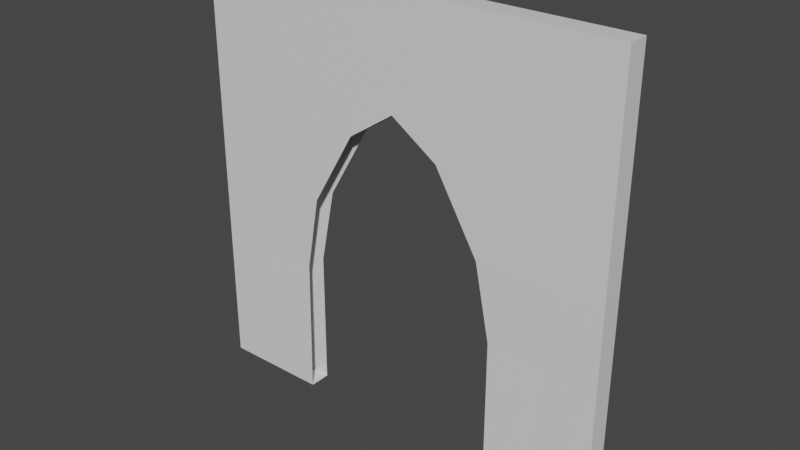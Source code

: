 # Source: Church_Front_Door_4x4x0.2.blend  (saved by Blender 2.80.74; exported with 4.5.12 LTS)
import bpy
from mathutils import Matrix  # noqa: F401  (used for matrix-valued properties, if any)

bpy.ops.wm.read_factory_settings(use_empty=True)
scene = bpy.context.scene
scene.name = 'Scene'

# ---- collections
col_collection = bpy.data.collections.new('Collection'); scene.collection.children.link(col_collection)

# ---- materials (node trees are filled in below, after node groups)
mat_material = bpy.data.materials.new('Material')
mat_material.alpha_threshold = 0.0
mat_material.use_transparent_shadow = False
mat_material.line_color = (0.0, 0.0, 0.0, 1.0)

# ---- material node trees
mat_material.use_nodes = True; mat_material.node_tree.nodes.clear()
_N = mat_material.node_tree.nodes; _L = mat_material.node_tree.links
n0 = _N.new('ShaderNodeOutputMaterial'); n0.name = 'Material Output'; n0.location = (300, 300)
n1 = _N.new('ShaderNodeBsdfPrincipled'); n1.name = 'Principled BSDF'; n1.location = (10, 300)
n1.distribution = 'GGX'
n1.subsurface_method = 'BURLEY'
n1.inputs[2].default_value = 0.4
n1.inputs[3].default_value = 1.45
n1.inputs[27].default_value = (0.0, 0.0, 0.0, 1.0)
n1.inputs[28].default_value = 1.0
_L.new(n1.outputs[0], n0.inputs[0])
n0.is_active_output = True

# ---- world
world_world = bpy.data.worlds.new('World'); scene.world = world_world
world_world.use_nodes = True; world_world.node_tree.nodes.clear()
_N = world_world.node_tree.nodes; _L = world_world.node_tree.links
n0 = _N.new('ShaderNodeOutputWorld'); n0.name = 'World Output'; n0.location = (300, 300)
n1 = _N.new('ShaderNodeBackground'); n1.name = 'Background'; n1.location = (10, 300)
n1.inputs[0].default_value = (0.05088, 0.05088, 0.05088, 1.0)
_L.new(n1.outputs[0], n0.inputs[0])
n0.is_active_output = True
world_world.color = (0.05088, 0.05088, 0.05088)
world_world.use_sun_shadow = False
world_world.sun_shadow_jitter_overblur = 0.0

# ---- meshes
me_cube = bpy.data.meshes.new('Cube')
me_cube.from_pydata([(0.0, 2.0, 1.0), (0.0, 2.0, -1.0), (0.0, 0.0, 1.0), (0.0, 0.0, -1.0), (-2.0, 2.0, 1.0), (-2.0, 2.0, -1.0), (-2.0, 0.0, 1.0), (-2.0, 0.0, -1.0), (-2.0, 1.353, -1.0), (-2.0, 1.0, -1.0), (-2.0, 0.6477, -1.0), (0.0, 1.353, 1.0), (0.0, 1.0, 1.0), (0.0, 0.6477, 1.0), (-2.0, 0.6477, 1.0), (-2.0, 1.0, 1.0), (-2.0, 1.353, 1.0), (0.0, 0.6477, -1.0), (0.0, 1.0, -1.0), (0.0, 1.353, -1.0), (-0.7802, 2.0, -1.0), (-1.0, 2.0, -1.0), (-1.22, 2.0, -1.0), (-0.5, 0.0, 1.0), (-1.5, 0.0, 1.0), (-1.5, 0.0, -1.0), (-0.5, 0.0, -1.0), (-1.22, 2.0, 1.0), (-1.0, 2.0, 1.0), (-0.7802, 2.0, 1.0), (-0.7805, 1.353, -1.0), (-1.0, 1.5, -1.0), (-1.22, 1.353, -1.0), (-0.574, 1.0, -1.0), (-1.426, 1.0, -1.0), (-0.5056, 0.6477, -0.9145), (-1.494, 0.6477, -0.9145), (-1.22, 1.353, 1.0), (-1.0, 1.5, 1.0), (-0.7805, 1.353, 1.0), (-1.426, 1.0, 1.0), (-0.574, 1.0, 1.0), (-1.494, 0.6477, 0.9145), (-0.5056, 0.6477, 0.9145), (-1.744, 2.0, -1.0), (-1.75, 0.0, 1.0), (-1.744, 1.353, -1.0), (-1.742, 1.0, -1.0), (-1.747, 0.6477, -0.9573), (-1.75, 0.0, -1.0), (-1.744, 2.0, 1.0), (-1.744, 1.353, 1.0), (-1.742, 1.0, 1.0), (-1.747, 0.6477, 0.9573), (-0.25, 0.0, -1.0), (-0.2556, 2.0, 1.0), (-0.2557, 1.353, 1.0), (-0.258, 1.0, 1.0), (-0.2528, 0.6477, 0.9573), (-0.2556, 2.0, -1.0), (-0.25, 0.0, 1.0), (-0.2557, 1.353, -1.0), (-0.258, 1.0, -1.0), (-0.2528, 0.6477, -0.9573)], [], [(53, 14, 6, 45), (49, 45, 6, 7), (8, 16, 4, 5), (63, 17, 3, 54), (17, 13, 2, 3), (59, 55, 0, 1), (1, 0, 11, 19), (19, 11, 12, 18), (18, 12, 13, 17), (59, 1, 19, 61), (61, 19, 18, 62), (62, 18, 17, 63), (7, 6, 14, 10), (10, 14, 15, 9), (9, 15, 16, 8), (50, 4, 16, 51), (51, 16, 15, 52), (52, 15, 14, 53), (57, 41, 43, 58), (56, 39, 41, 57), (55, 29, 39, 56), (29, 28, 38, 39), (28, 27, 37, 38), (47, 34, 36, 48), (46, 32, 34, 47), (44, 22, 32, 46), (22, 21, 31, 32), (21, 20, 30, 31), (44, 50, 27, 22), (22, 27, 28, 21), (21, 28, 29, 20), (48, 36, 25, 49), (54, 60, 23, 26), (58, 43, 23, 60), (10, 48, 49, 7), (5, 4, 50, 44), (5, 44, 46, 8), (8, 46, 47, 9), (9, 47, 48, 10), (40, 52, 53, 42), (37, 51, 52, 40), (27, 50, 51, 37), (25, 24, 45, 49), (42, 53, 45, 24), (13, 58, 60, 2), (3, 2, 60, 54), (0, 55, 56, 11), (11, 56, 57, 12), (12, 57, 58, 13), (33, 62, 63, 35), (30, 61, 62, 33), (20, 59, 61, 30), (20, 29, 55, 59), (35, 63, 54, 26)])
_uv = me_cube.uv_layers.new(name='UVMap')
_uv.uv.foreach_set('vector', [0.5938, 0.1875, 0.625, 0.1875, 0.625, 0.25, 0.5938, 0.25, 0.375, 0.4688, 0.625, 0.4688, 0.625, 0.5, 0.375, 0.5, 0.375, 0.6875, 0.625, 0.6875, 0.625, 0.75, 0.375, 0.75, 0.5938, 0.9375, 0.625, 0.9375, 0.625, 1.0, 0.5938, 1.0, 0.125, 0.6875, 0.375, 0.6875, 0.375, 0.75, 0.125, 0.75, 0.625, 0.7188, 0.875, 0.7188, 0.875, 0.75, 0.625, 0.75, 0.125, 0.5, 0.375, 0.5, 0.375, 0.5625, 0.125, 0.5625, 0.125, 0.5625, 0.375, 0.5625, 0.375, 0.625, 0.125, 0.625, 0.125, 0.625, 0.375, 0.625, 0.375, 0.6875, 0.125, 0.6875, 0.5938, 0.75, 0.625, 0.75, 0.625, 0.8125, 0.5938, 0.8125, 0.5938, 0.8125, 0.625, 0.8125, 0.625, 0.875, 0.5938, 0.875, 0.5938, 0.875, 0.625, 0.875, 0.625, 0.9375, 0.5938, 0.9375, 0.375, 0.5, 0.625, 0.5, 0.625, 0.5625, 0.375, 0.5625, 0.375, 0.5625, 0.625, 0.5625, 0.625, 0.625, 0.375, 0.625, 0.375, 0.625, 0.625, 0.625, 0.625, 0.6875, 0.375, 0.6875, 0.5938, 0.0, 0.625, 0.0, 0.625, 0.0625, 0.5938, 0.0625, 0.5938, 0.0625, 0.625, 0.0625, 0.625, 0.125, 0.5938, 0.125, 0.5938, 0.125, 0.625, 0.125, 0.625, 0.1875, 0.5938, 0.1875, 0.4062, 0.125, 0.4375, 0.125, 0.4375, 0.1875, 0.4063, 0.1875, 0.4062, 0.0625, 0.4375, 0.0625, 0.4375, 0.125, 0.4062, 0.125, 0.4062, 0.0, 0.4375, 0.0, 0.4375, 0.0625, 0.4062, 0.0625, 0.4375, 0.0, 0.5, 0.0, 0.5, 0.0625, 0.4375, 0.0625, 0.5, 0.0, 0.5625, 0.0, 0.5625, 0.0625, 0.5, 0.0625, 0.4062, 0.875, 0.4375, 0.875, 0.4375, 0.9375, 0.4062, 0.9375, 0.4062, 0.8125, 0.4375, 0.8125, 0.4375, 0.875, 0.4062, 0.875, 0.4062, 0.75, 0.4375, 0.75, 0.4375, 0.8125, 0.4062, 0.8125, 0.4375, 0.75, 0.5, 0.75, 0.5, 0.8125, 0.4375, 0.8125, 0.5, 0.75, 0.5625, 0.75, 0.5625, 0.8125, 0.5, 0.8125, 0.625, 0.5312, 0.875, 0.5312, 0.875, 0.5625, 0.625, 0.5625, 0.625, 0.5625, 0.875, 0.5625, 0.875, 0.625, 0.625, 0.625, 0.625, 0.625, 0.875, 0.625, 0.875, 0.6875, 0.625, 0.6875, 0.4062, 0.9375, 0.4375, 0.9375, 0.4375, 1.0, 0.4062, 1.0, 0.375, 0.2812, 0.625, 0.2812, 0.625, 0.3125, 0.375, 0.3125, 0.4063, 0.1875, 0.4375, 0.1875, 0.4375, 0.25, 0.4062, 0.25, 0.375, 0.9375, 0.4062, 0.9375, 0.4062, 1.0, 0.375, 1.0, 0.625, 0.5, 0.875, 0.5, 0.875, 0.5312, 0.625, 0.5312, 0.375, 0.75, 0.4062, 0.75, 0.4062, 0.8125, 0.375, 0.8125, 0.375, 0.8125, 0.4062, 0.8125, 0.4062, 0.875, 0.375, 0.875, 0.375, 0.875, 0.4062, 0.875, 0.4062, 0.9375, 0.375, 0.9375, 0.5625, 0.125, 0.5938, 0.125, 0.5938, 0.1875, 0.5625, 0.1875, 0.5625, 0.0625, 0.5938, 0.0625, 0.5938, 0.125, 0.5625, 0.125, 0.5625, 0.0, 0.5938, 0.0, 0.5938, 0.0625, 0.5625, 0.0625, 0.375, 0.4375, 0.625, 0.4375, 0.625, 0.4688, 0.375, 0.4688, 0.5625, 0.1875, 0.5938, 0.1875, 0.5938, 0.25, 0.5625, 0.25, 0.375, 0.1875, 0.4063, 0.1875, 0.4062, 0.25, 0.375, 0.25, 0.375, 0.25, 0.625, 0.25, 0.625, 0.2812, 0.375, 0.2812, 0.375, 0.0, 0.4062, 0.0, 0.4062, 0.0625, 0.375, 0.0625, 0.375, 0.0625, 0.4062, 0.0625, 0.4062, 0.125, 0.375, 0.125, 0.375, 0.125, 0.4062, 0.125, 0.4063, 0.1875, 0.375, 0.1875, 0.5625, 0.875, 0.5938, 0.875, 0.5938, 0.9375, 0.5625, 0.9375, 0.5625, 0.8125, 0.5938, 0.8125, 0.5938, 0.875, 0.5625, 0.875, 0.5625, 0.75, 0.5938, 0.75, 0.5938, 0.8125, 0.5625, 0.8125, 0.625, 0.6875, 0.875, 0.6875, 0.875, 0.7188, 0.625, 0.7188, 0.5625, 0.9375, 0.5938, 0.9375, 0.5938, 1.0, 0.5625, 1.0])
me_cube.materials.append(mat_material)
me_cube.use_remesh_preserve_volume = False
me_cube.use_remesh_preserve_attributes = False
me_cube.use_mirror_vertex_groups = False
me_cube.update()

# ---- objects
ob_church_front_door_4x4x0_2 = bpy.data.objects.new('Church Front Door 4x4x0.2', me_cube)

# ---- transforms, parenting, visibility, modifiers, constraints
ob_church_front_door_4x4x0_2.location = (0.0, 0.0, 0.0)
ob_church_front_door_4x4x0_2.rotation_euler = (1.571, -0.0, 0.0)
ob_church_front_door_4x4x0_2.scale = (2.0, 2.0, 0.1)
ob_church_front_door_4x4x0_2.lock_rotations_4d = False
ob_church_front_door_4x4x0_2.empty_display_type = 'ARROWS'
ob_church_front_door_4x4x0_2.lineart.crease_threshold = 0.0

# ---- collection membership
col_collection.objects.link(ob_church_front_door_4x4x0_2)

# ---- scene / render settings (as saved in the file)
scene.frame_start = 1; scene.frame_end = 250; scene.frame_set(1)
scene.render.engine = 'BLENDER_EEVEE_NEXT'
scene.cycles.use_denoising = False
scene.cycles.samples = 128
scene.cycles.sampling_pattern = 'TABULATED_SOBOL'
scene.cycles.use_adaptive_sampling = False
scene.cycles.use_light_tree = False
scene.view_settings.view_transform = 'Filmic'
bpy.context.view_layer.update()

# ---- added for rendering (the .blend has no active camera and no usable light): camera, sun
cam_auto = bpy.data.cameras.new('AutoCamera')
cam_auto.lens = 50.0
cam_auto.sensor_width = 36.0
cam_auto.clip_end = 1000.0
ob_auto_camera = bpy.data.objects.new('AutoCamera', cam_auto)
scene.collection.objects.link(ob_auto_camera)
ob_auto_camera.location = (3.23713, -6.28456, 6.1897)
ob_auto_camera.rotation_euler = (1.09748, -7.21219e-08, 0.694738)
scene.camera = ob_auto_camera
light_auto_sun = bpy.data.lights.new('AutoSun', 'SUN')
light_auto_sun.energy = 3.0
light_auto_sun.angle = 0.0523599
ob_auto_sun = bpy.data.objects.new('AutoSun', light_auto_sun)
scene.collection.objects.link(ob_auto_sun)
ob_auto_sun.rotation_euler = (0.872665, 0.174533, 0.523599)
bpy.context.view_layer.update()
